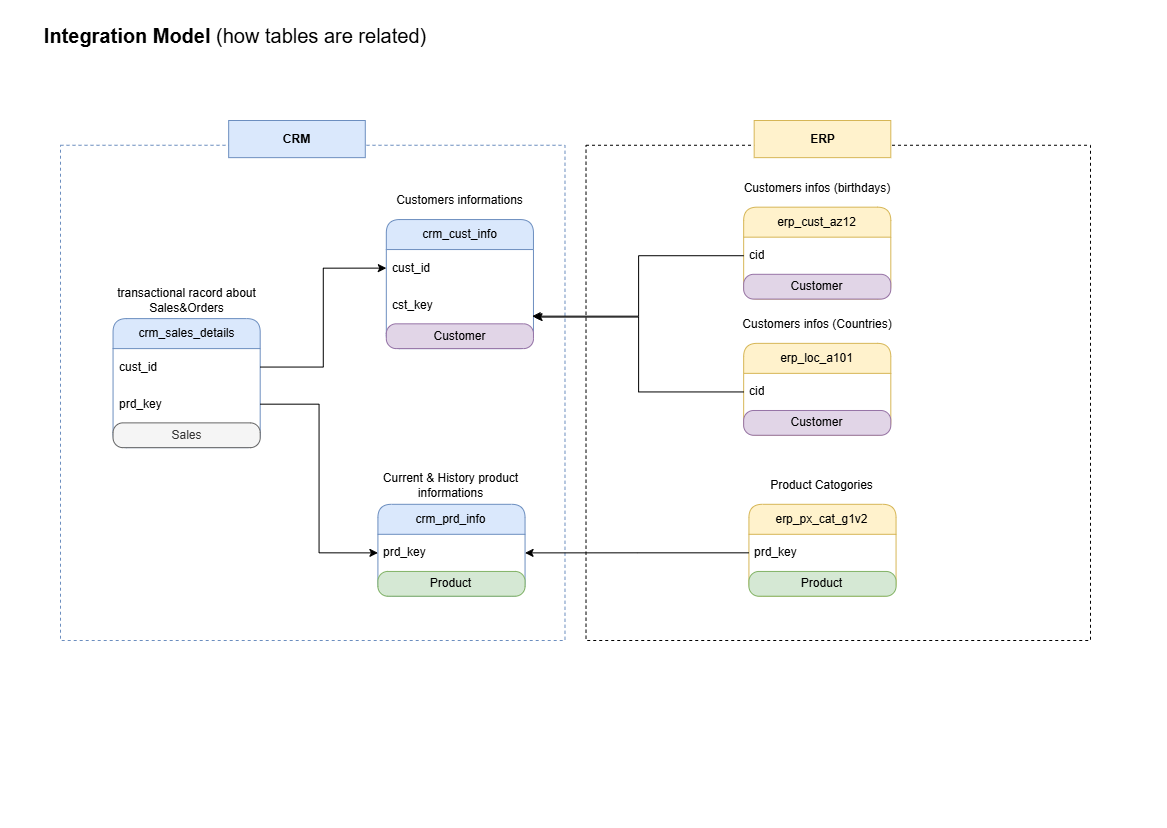

The diagram above was exported from draw.io. Its source (the exported page's mxGraphModel, read from the mxfile embedded in the PNG):
<mxGraphModel dx="1747" dy="1147" grid="1" gridSize="10" guides="1" tooltips="1" connect="1" arrows="1" fold="1" page="1" pageScale="1" pageWidth="583" pageHeight="827" math="0" shadow="0">
  <root>
    <mxCell id="0" />
    <mxCell id="1" parent="0" />
    <mxCell id="eihLHMGNfbFIUTpnMxkJ-1" parent="1" style="text;html=1;whiteSpace=wrap;strokeColor=none;fillColor=none;align=center;verticalAlign=middle;rounded=0;fontSize=20;" value="&lt;b&gt;&lt;font&gt;Integration Mode&lt;/font&gt;&lt;font&gt;l&lt;/font&gt; &lt;/b&gt;(how tables are related)" vertex="1">
      <mxGeometry height="30" width="390" x="40" y="20" as="geometry" />
    </mxCell>
    <mxCell id="EtiPzdHH8XPF1B2OgSrc-1" connectable="0" parent="1" style="group" value="" vertex="1">
      <mxGeometry height="520" width="1030" x="60" y="120" as="geometry" />
    </mxCell>
    <mxCell id="eihLHMGNfbFIUTpnMxkJ-30" parent="EtiPzdHH8XPF1B2OgSrc-1" style="rounded=0;whiteSpace=wrap;html=1;fillColor=none;gradientColor=#ffd966;strokeColor=default;dashed=1;movable=1;resizable=1;rotatable=1;deletable=1;editable=1;locked=0;connectable=1;" value="" vertex="1">
      <mxGeometry height="495.2380952380953" width="504.48979591836735" x="525.5102040816327" y="24.761904761904763" as="geometry" />
    </mxCell>
    <mxCell id="eihLHMGNfbFIUTpnMxkJ-31" parent="EtiPzdHH8XPF1B2OgSrc-1" style="rounded=0;whiteSpace=wrap;html=1;fillColor=none;gradientColor=#7ea6e0;strokeColor=#6c8ebf;dashed=1;movable=1;resizable=1;rotatable=1;deletable=1;editable=1;locked=0;connectable=1;" value="" vertex="1">
      <mxGeometry height="495.2380952380953" width="504.48979591836735" y="24.761904761904763" as="geometry" />
    </mxCell>
    <mxCell id="eihLHMGNfbFIUTpnMxkJ-2" parent="EtiPzdHH8XPF1B2OgSrc-1" style="swimlane;fontStyle=0;childLayout=stackLayout;horizontal=1;startSize=30;horizontalStack=0;resizeParent=1;resizeParentMax=0;resizeLast=0;collapsible=1;marginBottom=0;whiteSpace=wrap;html=1;rounded=1;fillColor=#dae8fc;strokeColor=#6c8ebf;" value="&lt;font style=&quot;color: rgb(0, 0, 0);&quot;&gt;crm_cust_info&lt;/font&gt;" vertex="1">
      <mxGeometry height="129.04761904761904" width="147.14285714285714" x="325.81632653061223" y="99.04761904761905" as="geometry" />
    </mxCell>
    <mxCell id="eihLHMGNfbFIUTpnMxkJ-3" parent="eihLHMGNfbFIUTpnMxkJ-2" style="text;strokeColor=none;fillColor=none;align=left;verticalAlign=middle;spacingLeft=4;spacingRight=4;overflow=hidden;points=[[0,0.5],[1,0.5]];portConstraint=eastwest;rotatable=0;whiteSpace=wrap;html=1;" value="cust_id" vertex="1">
      <mxGeometry height="37.14285714285714" width="147.14285714285714" y="30" as="geometry" />
    </mxCell>
    <mxCell id="eihLHMGNfbFIUTpnMxkJ-17" parent="eihLHMGNfbFIUTpnMxkJ-2" style="text;strokeColor=none;fillColor=none;align=left;verticalAlign=middle;spacingLeft=4;spacingRight=4;overflow=hidden;points=[[0,0.5],[1,0.5]];portConstraint=eastwest;rotatable=0;whiteSpace=wrap;html=1;" value="cst_key" vertex="1">
      <mxGeometry height="37.14285714285714" width="147.14285714285714" y="67.14285714285714" as="geometry" />
    </mxCell>
    <mxCell id="KYvdvKuVp28DDqXMnIZc-3" parent="eihLHMGNfbFIUTpnMxkJ-2" style="rounded=1;align=center;fillColor=#e1d5e7;strokeColor=#9673a6;html=1;whiteSpace=wrap;fontSize=12;arcSize=40;" value="Customer" vertex="1">
      <mxGeometry height="24.761904761904763" width="147.14285714285714" y="104.28571428571428" as="geometry" />
    </mxCell>
    <mxCell id="eihLHMGNfbFIUTpnMxkJ-6" parent="EtiPzdHH8XPF1B2OgSrc-1" style="text;html=1;whiteSpace=wrap;strokeColor=none;fillColor=none;align=center;verticalAlign=middle;rounded=0;" value="Customers informations" vertex="1">
      <mxGeometry height="37.14285714285714" width="147.14285714285714" x="325.81632653061223" y="61.90476190476191" as="geometry" />
    </mxCell>
    <mxCell id="eihLHMGNfbFIUTpnMxkJ-7" parent="EtiPzdHH8XPF1B2OgSrc-1" style="swimlane;fontStyle=0;childLayout=stackLayout;horizontal=1;startSize=30;horizontalStack=0;resizeParent=1;resizeParentMax=0;resizeLast=0;collapsible=1;marginBottom=0;whiteSpace=wrap;html=1;rounded=1;fillColor=#dae8fc;strokeColor=#6c8ebf;" value="&lt;font style=&quot;color: rgb(0, 0, 0);&quot;&gt;crm_prd_info&lt;/font&gt;" vertex="1">
      <mxGeometry height="91.9047619047619" width="147.14285714285714" x="317.40816326530614" y="383.80952380952385" as="geometry" />
    </mxCell>
    <mxCell id="eihLHMGNfbFIUTpnMxkJ-8" parent="eihLHMGNfbFIUTpnMxkJ-7" style="text;strokeColor=none;fillColor=none;align=left;verticalAlign=middle;spacingLeft=4;spacingRight=4;overflow=hidden;points=[[0,0.5],[1,0.5]];portConstraint=eastwest;rotatable=0;whiteSpace=wrap;html=1;" value="prd_key" vertex="1">
      <mxGeometry height="37.14285714285714" width="147.14285714285714" y="30" as="geometry" />
    </mxCell>
    <mxCell id="KYvdvKuVp28DDqXMnIZc-7" parent="eihLHMGNfbFIUTpnMxkJ-7" style="rounded=1;align=center;fillColor=#d5e8d4;strokeColor=#82b366;html=1;whiteSpace=wrap;fontSize=12;arcSize=40;" value="Product" vertex="1">
      <mxGeometry height="24.761904761904763" width="147.14285714285714" y="67.14285714285714" as="geometry" />
    </mxCell>
    <mxCell id="eihLHMGNfbFIUTpnMxkJ-9" parent="EtiPzdHH8XPF1B2OgSrc-1" style="text;html=1;whiteSpace=wrap;strokeColor=none;fillColor=none;align=center;verticalAlign=middle;rounded=0;" value="Current &amp;amp; History product informations" vertex="1">
      <mxGeometry height="37.14285714285714" width="147.14285714285714" x="317.40816326530614" y="346.6666666666667" as="geometry" />
    </mxCell>
    <mxCell id="eihLHMGNfbFIUTpnMxkJ-10" parent="EtiPzdHH8XPF1B2OgSrc-1" style="swimlane;fontStyle=0;childLayout=stackLayout;horizontal=1;startSize=30;horizontalStack=0;resizeParent=1;resizeParentMax=0;resizeLast=0;collapsible=1;marginBottom=0;whiteSpace=wrap;html=1;rounded=1;fillColor=#dae8fc;strokeColor=#6c8ebf;" value="&lt;font style=&quot;color: rgb(0, 0, 0);&quot;&gt;crm_sales_details&lt;/font&gt;" vertex="1">
      <mxGeometry height="129.04761904761904" width="147.14285714285714" x="52.55102040816327" y="198.0952380952381" as="geometry" />
    </mxCell>
    <mxCell id="eihLHMGNfbFIUTpnMxkJ-11" parent="eihLHMGNfbFIUTpnMxkJ-10" style="text;strokeColor=none;fillColor=none;align=left;verticalAlign=middle;spacingLeft=4;spacingRight=4;overflow=hidden;points=[[0,0.5],[1,0.5]];portConstraint=eastwest;rotatable=0;whiteSpace=wrap;html=1;" value="cust_id" vertex="1">
      <mxGeometry height="37.14285714285714" width="147.14285714285714" y="30" as="geometry" />
    </mxCell>
    <mxCell id="eihLHMGNfbFIUTpnMxkJ-13" parent="eihLHMGNfbFIUTpnMxkJ-10" style="text;strokeColor=none;fillColor=none;align=left;verticalAlign=middle;spacingLeft=4;spacingRight=4;overflow=hidden;points=[[0,0.5],[1,0.5]];portConstraint=eastwest;rotatable=0;whiteSpace=wrap;html=1;" value="prd_key" vertex="1">
      <mxGeometry height="37.14285714285714" width="147.14285714285714" y="67.14285714285714" as="geometry" />
    </mxCell>
    <mxCell id="KYvdvKuVp28DDqXMnIZc-9" parent="eihLHMGNfbFIUTpnMxkJ-10" style="rounded=1;align=center;fillColor=#f5f5f5;strokeColor=#666666;html=1;whiteSpace=wrap;fontSize=12;arcSize=40;fontColor=#333333;" value="Sales" vertex="1">
      <mxGeometry height="24.761904761904763" width="147.14285714285714" y="104.28571428571428" as="geometry" />
    </mxCell>
    <mxCell id="eihLHMGNfbFIUTpnMxkJ-12" parent="EtiPzdHH8XPF1B2OgSrc-1" style="text;html=1;whiteSpace=wrap;strokeColor=none;fillColor=none;align=center;verticalAlign=middle;rounded=0;" value="transactional racord about Sales&amp;amp;Orders" vertex="1">
      <mxGeometry height="37.14285714285714" width="147.14285714285714" x="52.55102040816327" y="160.95238095238096" as="geometry" />
    </mxCell>
    <mxCell id="eihLHMGNfbFIUTpnMxkJ-14" edge="1" parent="EtiPzdHH8XPF1B2OgSrc-1" source="eihLHMGNfbFIUTpnMxkJ-11" style="edgeStyle=orthogonalEdgeStyle;rounded=0;orthogonalLoop=1;jettySize=auto;html=1;entryX=0;entryY=0.5;entryDx=0;entryDy=0;" target="eihLHMGNfbFIUTpnMxkJ-3">
      <mxGeometry relative="1" as="geometry" />
    </mxCell>
    <mxCell id="eihLHMGNfbFIUTpnMxkJ-15" edge="1" parent="EtiPzdHH8XPF1B2OgSrc-1" source="eihLHMGNfbFIUTpnMxkJ-13" style="edgeStyle=orthogonalEdgeStyle;rounded=0;orthogonalLoop=1;jettySize=auto;html=1;entryX=0;entryY=0.5;entryDx=0;entryDy=0;" target="eihLHMGNfbFIUTpnMxkJ-8">
      <mxGeometry relative="1" as="geometry" />
    </mxCell>
    <mxCell id="eihLHMGNfbFIUTpnMxkJ-18" parent="EtiPzdHH8XPF1B2OgSrc-1" style="swimlane;fontStyle=0;childLayout=stackLayout;horizontal=1;startSize=30;horizontalStack=0;resizeParent=1;resizeParentMax=0;resizeLast=0;collapsible=1;marginBottom=0;whiteSpace=wrap;html=1;rounded=1;fillColor=#fff2cc;strokeColor=#d6b656;" value="&lt;font color=&quot;#000000&quot;&gt;erp_cust_az12&lt;/font&gt;" vertex="1">
      <mxGeometry height="91.9047619047619" width="147.14285714285714" x="683.1632653061225" y="86.66666666666667" as="geometry" />
    </mxCell>
    <mxCell id="eihLHMGNfbFIUTpnMxkJ-19" parent="eihLHMGNfbFIUTpnMxkJ-18" style="text;strokeColor=none;fillColor=none;align=left;verticalAlign=middle;spacingLeft=4;spacingRight=4;overflow=hidden;points=[[0,0.5],[1,0.5]];portConstraint=eastwest;rotatable=0;whiteSpace=wrap;html=1;" value="cid" vertex="1">
      <mxGeometry height="37.14285714285714" width="147.14285714285714" y="30" as="geometry" />
    </mxCell>
    <mxCell id="KYvdvKuVp28DDqXMnIZc-5" parent="eihLHMGNfbFIUTpnMxkJ-18" style="rounded=1;align=center;fillColor=#e1d5e7;strokeColor=#9673a6;html=1;whiteSpace=wrap;fontSize=12;arcSize=40;" value="Customer" vertex="1">
      <mxGeometry height="24.761904761904763" width="147.14285714285714" y="67.14285714285714" as="geometry" />
    </mxCell>
    <mxCell id="eihLHMGNfbFIUTpnMxkJ-20" parent="EtiPzdHH8XPF1B2OgSrc-1" style="text;html=1;whiteSpace=wrap;strokeColor=none;fillColor=none;align=center;verticalAlign=middle;rounded=0;" value="Customers infos (birthdays)" vertex="1">
      <mxGeometry height="37.14285714285714" width="157.65306122448982" x="677.9081632653061" y="49.523809523809526" as="geometry" />
    </mxCell>
    <mxCell id="eihLHMGNfbFIUTpnMxkJ-22" parent="EtiPzdHH8XPF1B2OgSrc-1" style="swimlane;fontStyle=0;childLayout=stackLayout;horizontal=1;startSize=30;horizontalStack=0;resizeParent=1;resizeParentMax=0;resizeLast=0;collapsible=1;marginBottom=0;whiteSpace=wrap;html=1;rounded=1;fillColor=#fff2cc;strokeColor=#d6b656;" value="&lt;font color=&quot;#000000&quot;&gt;erp_loc_a101&lt;/font&gt;" vertex="1">
      <mxGeometry height="91.9047619047619" width="147.14285714285714" x="683.1632653061225" y="222.8571428571429" as="geometry" />
    </mxCell>
    <mxCell id="eihLHMGNfbFIUTpnMxkJ-23" parent="eihLHMGNfbFIUTpnMxkJ-22" style="text;strokeColor=none;fillColor=none;align=left;verticalAlign=middle;spacingLeft=4;spacingRight=4;overflow=hidden;points=[[0,0.5],[1,0.5]];portConstraint=eastwest;rotatable=0;whiteSpace=wrap;html=1;" value="cid" vertex="1">
      <mxGeometry height="37.14285714285714" width="147.14285714285714" y="30" as="geometry" />
    </mxCell>
    <mxCell id="KYvdvKuVp28DDqXMnIZc-6" parent="eihLHMGNfbFIUTpnMxkJ-22" style="rounded=1;align=center;fillColor=#e1d5e7;strokeColor=#9673a6;html=1;whiteSpace=wrap;fontSize=12;arcSize=40;" value="Customer" vertex="1">
      <mxGeometry height="24.761904761904763" width="147.14285714285714" y="67.14285714285714" as="geometry" />
    </mxCell>
    <mxCell id="eihLHMGNfbFIUTpnMxkJ-24" parent="EtiPzdHH8XPF1B2OgSrc-1" style="text;html=1;whiteSpace=wrap;strokeColor=none;fillColor=none;align=center;verticalAlign=middle;rounded=0;" value="Customers infos (Countries)" vertex="1">
      <mxGeometry height="37.14285714285714" width="168.16326530612244" x="672.6530612244898" y="185.71428571428572" as="geometry" />
    </mxCell>
    <mxCell id="eihLHMGNfbFIUTpnMxkJ-26" parent="EtiPzdHH8XPF1B2OgSrc-1" style="swimlane;fontStyle=0;childLayout=stackLayout;horizontal=1;startSize=30;horizontalStack=0;resizeParent=1;resizeParentMax=0;resizeLast=0;collapsible=1;marginBottom=0;whiteSpace=wrap;html=1;rounded=1;fillColor=#fff2cc;strokeColor=#d6b656;" value="&lt;font color=&quot;#000000&quot;&gt;erp_px_cat_g1v2&lt;/font&gt;" vertex="1">
      <mxGeometry height="91.9047619047619" width="147.14285714285714" x="688.4183673469388" y="383.80952380952385" as="geometry" />
    </mxCell>
    <mxCell id="eihLHMGNfbFIUTpnMxkJ-27" parent="eihLHMGNfbFIUTpnMxkJ-26" style="text;strokeColor=none;fillColor=none;align=left;verticalAlign=middle;spacingLeft=4;spacingRight=4;overflow=hidden;points=[[0,0.5],[1,0.5]];portConstraint=eastwest;rotatable=0;whiteSpace=wrap;html=1;" value="prd_key" vertex="1">
      <mxGeometry height="37.14285714285714" width="147.14285714285714" y="30" as="geometry" />
    </mxCell>
    <mxCell id="KYvdvKuVp28DDqXMnIZc-8" parent="eihLHMGNfbFIUTpnMxkJ-26" style="rounded=1;align=center;fillColor=#d5e8d4;strokeColor=#82b366;html=1;whiteSpace=wrap;fontSize=12;arcSize=40;" value="Product" vertex="1">
      <mxGeometry height="24.761904761904763" width="147.14285714285714" y="67.14285714285714" as="geometry" />
    </mxCell>
    <mxCell id="eihLHMGNfbFIUTpnMxkJ-28" parent="EtiPzdHH8XPF1B2OgSrc-1" style="text;html=1;whiteSpace=wrap;strokeColor=none;fillColor=none;align=center;verticalAlign=middle;rounded=0;" value="Product Catogories" vertex="1">
      <mxGeometry height="37.14285714285714" width="147.14285714285714" x="688.4183673469388" y="346.6666666666667" as="geometry" />
    </mxCell>
    <mxCell id="eihLHMGNfbFIUTpnMxkJ-32" parent="EtiPzdHH8XPF1B2OgSrc-1" style="text;html=1;whiteSpace=wrap;strokeColor=#6c8ebf;fillColor=#dae8fc;align=center;verticalAlign=middle;rounded=0;" value="&lt;b&gt;&lt;font style=&quot;color: rgb(0, 0, 0);&quot;&gt;CRM&lt;/font&gt;&lt;/b&gt;" vertex="1">
      <mxGeometry height="37.14285714285714" width="136.6326530612245" x="168.16326530612244" as="geometry" />
    </mxCell>
    <mxCell id="eihLHMGNfbFIUTpnMxkJ-34" parent="EtiPzdHH8XPF1B2OgSrc-1" style="text;html=1;whiteSpace=wrap;strokeColor=#d6b656;fillColor=#fff2cc;align=center;verticalAlign=middle;rounded=0;" value="&lt;font color=&quot;#000000&quot;&gt;&lt;b&gt;ERP&lt;/b&gt;&lt;/font&gt;" vertex="1">
      <mxGeometry height="37.14285714285714" width="136.6326530612245" x="693.6734693877552" as="geometry" />
    </mxCell>
    <mxCell id="KYvdvKuVp28DDqXMnIZc-10" edge="1" parent="EtiPzdHH8XPF1B2OgSrc-1" source="eihLHMGNfbFIUTpnMxkJ-27" style="edgeStyle=orthogonalEdgeStyle;rounded=0;orthogonalLoop=1;jettySize=auto;html=1;entryX=1;entryY=0.5;entryDx=0;entryDy=0;" target="eihLHMGNfbFIUTpnMxkJ-8">
      <mxGeometry relative="1" as="geometry" />
    </mxCell>
    <mxCell id="KYvdvKuVp28DDqXMnIZc-13" edge="1" parent="EtiPzdHH8XPF1B2OgSrc-1" source="eihLHMGNfbFIUTpnMxkJ-19" style="edgeStyle=orthogonalEdgeStyle;rounded=0;orthogonalLoop=1;jettySize=auto;html=1;entryX=0.992;entryY=0.793;entryDx=0;entryDy=0;entryPerimeter=0;" target="eihLHMGNfbFIUTpnMxkJ-17">
      <mxGeometry relative="1" as="geometry" />
    </mxCell>
    <mxCell id="KYvdvKuVp28DDqXMnIZc-15" edge="1" parent="EtiPzdHH8XPF1B2OgSrc-1" source="eihLHMGNfbFIUTpnMxkJ-23" style="edgeStyle=orthogonalEdgeStyle;rounded=0;orthogonalLoop=1;jettySize=auto;html=1;entryX=1.004;entryY=0.819;entryDx=0;entryDy=0;entryPerimeter=0;" target="eihLHMGNfbFIUTpnMxkJ-17">
      <mxGeometry relative="1" as="geometry" />
    </mxCell>
  </root>
</mxGraphModel>